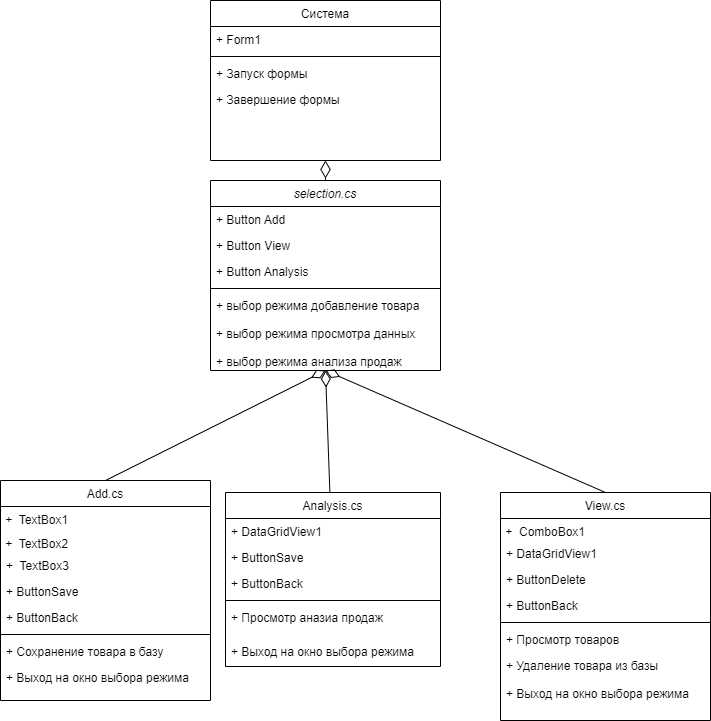

The diagram above was exported from draw.io. Its source (the exported page's mxGraphModel, read from the mxfile embedded in the PNG):
<mxGraphModel dx="1050" dy="621" grid="1" gridSize="10" guides="1" tooltips="1" connect="1" arrows="1" fold="1" page="1" pageScale="1" pageWidth="3300" pageHeight="4681" math="0" shadow="0">
  <root>
    <mxCell id="0" />
    <mxCell id="1" parent="0" />
    <mxCell id="hWAa7mNPxe39QPEimu_L-6" value="selection.cs" style="swimlane;fontStyle=2;align=center;verticalAlign=top;childLayout=stackLayout;horizontal=1;startSize=26;horizontalStack=0;resizeParent=1;resizeLast=0;collapsible=1;marginBottom=0;rounded=0;shadow=0;strokeWidth=1;" vertex="1" parent="1">
      <mxGeometry x="320" y="230" width="230" height="190" as="geometry">
        <mxRectangle x="230" y="140" width="160" height="26" as="alternateBounds" />
      </mxGeometry>
    </mxCell>
    <mxCell id="hWAa7mNPxe39QPEimu_L-7" value="+ Button Add" style="text;align=left;verticalAlign=top;spacingLeft=4;spacingRight=4;overflow=hidden;rotatable=0;points=[[0,0.5],[1,0.5]];portConstraint=eastwest;rounded=0;shadow=0;html=0;" vertex="1" parent="hWAa7mNPxe39QPEimu_L-6">
      <mxGeometry y="26" width="230" height="26" as="geometry" />
    </mxCell>
    <mxCell id="hWAa7mNPxe39QPEimu_L-8" value="+ Button View&#10;" style="text;align=left;verticalAlign=top;spacingLeft=4;spacingRight=4;overflow=hidden;rotatable=0;points=[[0,0.5],[1,0.5]];portConstraint=eastwest;rounded=0;shadow=0;html=0;" vertex="1" parent="hWAa7mNPxe39QPEimu_L-6">
      <mxGeometry y="52" width="230" height="26" as="geometry" />
    </mxCell>
    <mxCell id="hWAa7mNPxe39QPEimu_L-60" value="+ Button Analysis&#10;" style="text;align=left;verticalAlign=top;spacingLeft=4;spacingRight=4;overflow=hidden;rotatable=0;points=[[0,0.5],[1,0.5]];portConstraint=eastwest;rounded=0;shadow=0;html=0;" vertex="1" parent="hWAa7mNPxe39QPEimu_L-6">
      <mxGeometry y="78" width="230" height="26" as="geometry" />
    </mxCell>
    <mxCell id="hWAa7mNPxe39QPEimu_L-9" value="" style="line;html=1;strokeWidth=1;align=left;verticalAlign=middle;spacingTop=-1;spacingLeft=3;spacingRight=3;rotatable=0;labelPosition=right;points=[];portConstraint=eastwest;" vertex="1" parent="hWAa7mNPxe39QPEimu_L-6">
      <mxGeometry y="104" width="230" height="8" as="geometry" />
    </mxCell>
    <mxCell id="hWAa7mNPxe39QPEimu_L-10" value="+ выбор режима добавление товара&#10;&#10;+ выбор режима просмотра данных&#10;&#10;+ выбор режима анализа продаж" style="text;align=left;verticalAlign=top;spacingLeft=4;spacingRight=4;overflow=hidden;rotatable=0;points=[[0,0.5],[1,0.5]];portConstraint=eastwest;" vertex="1" parent="hWAa7mNPxe39QPEimu_L-6">
      <mxGeometry y="112" width="230" height="78" as="geometry" />
    </mxCell>
    <mxCell id="hWAa7mNPxe39QPEimu_L-11" style="rounded=0;orthogonalLoop=1;jettySize=auto;html=1;exitX=0.5;exitY=0;exitDx=0;exitDy=0;endArrow=diamondThin;endFill=0;endSize=13;entryX=0.5;entryY=1;entryDx=0;entryDy=0;" edge="1" parent="1" source="hWAa7mNPxe39QPEimu_L-12" target="hWAa7mNPxe39QPEimu_L-6">
      <mxGeometry relative="1" as="geometry">
        <mxPoint x="440" y="380" as="targetPoint" />
      </mxGeometry>
    </mxCell>
    <mxCell id="hWAa7mNPxe39QPEimu_L-12" value="View.cs" style="swimlane;fontStyle=0;align=center;verticalAlign=top;childLayout=stackLayout;horizontal=1;startSize=26;horizontalStack=0;resizeParent=1;resizeLast=0;collapsible=1;marginBottom=0;rounded=0;shadow=0;strokeWidth=1;" vertex="1" parent="1">
      <mxGeometry x="610" y="542" width="210" height="228" as="geometry">
        <mxRectangle x="340" y="380" width="170" height="26" as="alternateBounds" />
      </mxGeometry>
    </mxCell>
    <mxCell id="hWAa7mNPxe39QPEimu_L-13" value="&lt;span lang=&quot;EN-US&quot; style=&quot;font-size: 9pt;&quot;&gt;&lt;font face=&quot;Helvetica&quot;&gt;&amp;nbsp;+&amp;nbsp; ComboBox1&lt;/font&gt;&lt;/span&gt;" style="text;whiteSpace=wrap;html=1;" vertex="1" parent="hWAa7mNPxe39QPEimu_L-12">
      <mxGeometry y="26" width="210" height="22" as="geometry" />
    </mxCell>
    <mxCell id="hWAa7mNPxe39QPEimu_L-15" value="+ DataGridView1&#10;" style="text;align=left;verticalAlign=top;spacingLeft=4;spacingRight=4;overflow=hidden;rotatable=0;points=[[0,0.5],[1,0.5]];portConstraint=eastwest;" vertex="1" parent="hWAa7mNPxe39QPEimu_L-12">
      <mxGeometry y="48" width="210" height="26" as="geometry" />
    </mxCell>
    <mxCell id="hWAa7mNPxe39QPEimu_L-18" value="+ ButtonDelete" style="text;align=left;verticalAlign=top;spacingLeft=4;spacingRight=4;overflow=hidden;rotatable=0;points=[[0,0.5],[1,0.5]];portConstraint=eastwest;rounded=0;shadow=0;html=0;" vertex="1" parent="hWAa7mNPxe39QPEimu_L-12">
      <mxGeometry y="74" width="210" height="26" as="geometry" />
    </mxCell>
    <mxCell id="hWAa7mNPxe39QPEimu_L-70" value="+ ButtonBack" style="text;align=left;verticalAlign=top;spacingLeft=4;spacingRight=4;overflow=hidden;rotatable=0;points=[[0,0.5],[1,0.5]];portConstraint=eastwest;rounded=0;shadow=0;html=0;" vertex="1" parent="hWAa7mNPxe39QPEimu_L-12">
      <mxGeometry y="100" width="210" height="26" as="geometry" />
    </mxCell>
    <mxCell id="hWAa7mNPxe39QPEimu_L-20" value="" style="line;html=1;strokeWidth=1;align=left;verticalAlign=middle;spacingTop=-1;spacingLeft=3;spacingRight=3;rotatable=0;labelPosition=right;points=[];portConstraint=eastwest;" vertex="1" parent="hWAa7mNPxe39QPEimu_L-12">
      <mxGeometry y="126" width="210" height="8" as="geometry" />
    </mxCell>
    <mxCell id="hWAa7mNPxe39QPEimu_L-22" value="+ Просмотр товаров" style="text;align=left;verticalAlign=top;spacingLeft=4;spacingRight=4;overflow=hidden;rotatable=0;points=[[0,0.5],[1,0.5]];portConstraint=eastwest;fontStyle=0" vertex="1" parent="hWAa7mNPxe39QPEimu_L-12">
      <mxGeometry y="134" width="210" height="26" as="geometry" />
    </mxCell>
    <mxCell id="hWAa7mNPxe39QPEimu_L-23" value="+ Удаление товара из базы" style="text;align=left;verticalAlign=top;spacingLeft=4;spacingRight=4;overflow=hidden;rotatable=0;points=[[0,0.5],[1,0.5]];portConstraint=eastwest;" vertex="1" parent="hWAa7mNPxe39QPEimu_L-12">
      <mxGeometry y="160" width="210" height="28" as="geometry" />
    </mxCell>
    <mxCell id="hWAa7mNPxe39QPEimu_L-66" value="+ Выход на окно выбора режима" style="text;align=left;verticalAlign=top;spacingLeft=4;spacingRight=4;overflow=hidden;rotatable=0;points=[[0,0.5],[1,0.5]];portConstraint=eastwest;" vertex="1" parent="hWAa7mNPxe39QPEimu_L-12">
      <mxGeometry y="188" width="210" height="28" as="geometry" />
    </mxCell>
    <mxCell id="hWAa7mNPxe39QPEimu_L-25" style="edgeStyle=orthogonalEdgeStyle;rounded=0;orthogonalLoop=1;jettySize=auto;html=1;exitX=0.5;exitY=1;exitDx=0;exitDy=0;entryX=0.5;entryY=0;entryDx=0;entryDy=0;endArrow=none;endFill=0;startArrow=diamondThin;startFill=0;endSize=6;startSize=15;" edge="1" parent="1" source="hWAa7mNPxe39QPEimu_L-26" target="hWAa7mNPxe39QPEimu_L-6">
      <mxGeometry relative="1" as="geometry" />
    </mxCell>
    <mxCell id="hWAa7mNPxe39QPEimu_L-26" value="Система" style="swimlane;fontStyle=0;align=center;verticalAlign=top;childLayout=stackLayout;horizontal=1;startSize=26;horizontalStack=0;resizeParent=1;resizeLast=0;collapsible=1;marginBottom=0;rounded=0;shadow=0;strokeWidth=1;" vertex="1" parent="1">
      <mxGeometry x="320" y="50" width="230" height="160" as="geometry">
        <mxRectangle x="508" y="120" width="160" height="26" as="alternateBounds" />
      </mxGeometry>
    </mxCell>
    <mxCell id="hWAa7mNPxe39QPEimu_L-27" value="+ Form1" style="text;align=left;verticalAlign=top;spacingLeft=4;spacingRight=4;overflow=hidden;rotatable=0;points=[[0,0.5],[1,0.5]];portConstraint=eastwest;" vertex="1" parent="hWAa7mNPxe39QPEimu_L-26">
      <mxGeometry y="26" width="230" height="26" as="geometry" />
    </mxCell>
    <mxCell id="hWAa7mNPxe39QPEimu_L-28" value="" style="line;html=1;strokeWidth=1;align=left;verticalAlign=middle;spacingTop=-1;spacingLeft=3;spacingRight=3;rotatable=0;labelPosition=right;points=[];portConstraint=eastwest;" vertex="1" parent="hWAa7mNPxe39QPEimu_L-26">
      <mxGeometry y="52" width="230" height="8" as="geometry" />
    </mxCell>
    <mxCell id="hWAa7mNPxe39QPEimu_L-29" value="+ Запуск формы" style="text;align=left;verticalAlign=top;spacingLeft=4;spacingRight=4;overflow=hidden;rotatable=0;points=[[0,0.5],[1,0.5]];portConstraint=eastwest;" vertex="1" parent="hWAa7mNPxe39QPEimu_L-26">
      <mxGeometry y="60" width="230" height="26" as="geometry" />
    </mxCell>
    <mxCell id="hWAa7mNPxe39QPEimu_L-30" value="+ Завершение формы" style="text;align=left;verticalAlign=top;spacingLeft=4;spacingRight=4;overflow=hidden;rotatable=0;points=[[0,0.5],[1,0.5]];portConstraint=eastwest;" vertex="1" parent="hWAa7mNPxe39QPEimu_L-26">
      <mxGeometry y="86" width="230" height="26" as="geometry" />
    </mxCell>
    <mxCell id="hWAa7mNPxe39QPEimu_L-31" style="rounded=0;orthogonalLoop=1;jettySize=auto;html=1;exitX=0.5;exitY=0;exitDx=0;exitDy=0;endArrow=diamondThin;endFill=0;endSize=13;entryX=0.5;entryY=1;entryDx=0;entryDy=0;" edge="1" parent="1" source="hWAa7mNPxe39QPEimu_L-32" target="hWAa7mNPxe39QPEimu_L-6">
      <mxGeometry relative="1" as="geometry">
        <mxPoint x="440" y="380" as="targetPoint" />
      </mxGeometry>
    </mxCell>
    <mxCell id="hWAa7mNPxe39QPEimu_L-32" value="Add.cs" style="swimlane;fontStyle=0;align=center;verticalAlign=top;childLayout=stackLayout;horizontal=1;startSize=26;horizontalStack=0;resizeParent=1;resizeLast=0;collapsible=1;marginBottom=0;rounded=0;shadow=0;strokeWidth=1;" vertex="1" parent="1">
      <mxGeometry x="110" y="530" width="210" height="220" as="geometry">
        <mxRectangle x="130" y="380" width="160" height="26" as="alternateBounds" />
      </mxGeometry>
    </mxCell>
    <mxCell id="hWAa7mNPxe39QPEimu_L-33" value="&lt;span lang=&quot;EN-US&quot; style=&quot;font-size: 9pt;&quot;&gt;&lt;font face=&quot;Helvetica&quot;&gt;&amp;nbsp;+&amp;nbsp; TextBox1&lt;/font&gt;&lt;/span&gt;" style="text;whiteSpace=wrap;html=1;" vertex="1" parent="hWAa7mNPxe39QPEimu_L-32">
      <mxGeometry y="26" width="210" height="24" as="geometry" />
    </mxCell>
    <mxCell id="hWAa7mNPxe39QPEimu_L-34" value="&lt;span lang=&quot;EN-US&quot; style=&quot;font-size: 9pt;&quot;&gt;&lt;font face=&quot;Helvetica&quot;&gt;&amp;nbsp;+&amp;nbsp; TextBox2&lt;/font&gt;&lt;/span&gt;" style="text;whiteSpace=wrap;html=1;" vertex="1" parent="hWAa7mNPxe39QPEimu_L-32">
      <mxGeometry y="50" width="210" height="22" as="geometry" />
    </mxCell>
    <mxCell id="hWAa7mNPxe39QPEimu_L-35" value="+  TextBox3" style="text;align=left;verticalAlign=top;spacingLeft=4;spacingRight=4;overflow=hidden;rotatable=0;points=[[0,0.5],[1,0.5]];portConstraint=eastwest;" vertex="1" parent="hWAa7mNPxe39QPEimu_L-32">
      <mxGeometry y="72" width="210" height="26" as="geometry" />
    </mxCell>
    <mxCell id="hWAa7mNPxe39QPEimu_L-39" value="+ ButtonSave" style="text;align=left;verticalAlign=top;spacingLeft=4;spacingRight=4;overflow=hidden;rotatable=0;points=[[0,0.5],[1,0.5]];portConstraint=eastwest;rounded=0;shadow=0;html=0;" vertex="1" parent="hWAa7mNPxe39QPEimu_L-32">
      <mxGeometry y="98" width="210" height="26" as="geometry" />
    </mxCell>
    <mxCell id="hWAa7mNPxe39QPEimu_L-69" value="+ ButtonBack" style="text;align=left;verticalAlign=top;spacingLeft=4;spacingRight=4;overflow=hidden;rotatable=0;points=[[0,0.5],[1,0.5]];portConstraint=eastwest;rounded=0;shadow=0;html=0;" vertex="1" parent="hWAa7mNPxe39QPEimu_L-32">
      <mxGeometry y="124" width="210" height="26" as="geometry" />
    </mxCell>
    <mxCell id="hWAa7mNPxe39QPEimu_L-40" value="" style="line;html=1;strokeWidth=1;align=left;verticalAlign=middle;spacingTop=-1;spacingLeft=3;spacingRight=3;rotatable=0;labelPosition=right;points=[];portConstraint=eastwest;" vertex="1" parent="hWAa7mNPxe39QPEimu_L-32">
      <mxGeometry y="150" width="210" height="8" as="geometry" />
    </mxCell>
    <mxCell id="hWAa7mNPxe39QPEimu_L-44" value="+ Сохранение товара в базу" style="text;align=left;verticalAlign=top;spacingLeft=4;spacingRight=4;overflow=hidden;rotatable=0;points=[[0,0.5],[1,0.5]];portConstraint=eastwest;fontStyle=0" vertex="1" parent="hWAa7mNPxe39QPEimu_L-32">
      <mxGeometry y="158" width="210" height="26" as="geometry" />
    </mxCell>
    <mxCell id="hWAa7mNPxe39QPEimu_L-67" value="+ Выход на окно выбора режима" style="text;align=left;verticalAlign=top;spacingLeft=4;spacingRight=4;overflow=hidden;rotatable=0;points=[[0,0.5],[1,0.5]];portConstraint=eastwest;" vertex="1" parent="hWAa7mNPxe39QPEimu_L-32">
      <mxGeometry y="184" width="210" height="28" as="geometry" />
    </mxCell>
    <mxCell id="hWAa7mNPxe39QPEimu_L-59" style="rounded=0;orthogonalLoop=1;jettySize=auto;html=1;endArrow=diamondThin;endFill=0;startSize=11;endSize=14;" edge="1" parent="1" source="hWAa7mNPxe39QPEimu_L-46">
      <mxGeometry relative="1" as="geometry">
        <mxPoint x="435" y="420" as="targetPoint" />
      </mxGeometry>
    </mxCell>
    <mxCell id="hWAa7mNPxe39QPEimu_L-46" value="Analysis.cs" style="swimlane;fontStyle=0;align=center;verticalAlign=top;childLayout=stackLayout;horizontal=1;startSize=26;horizontalStack=0;resizeParent=1;resizeLast=0;collapsible=1;marginBottom=0;rounded=0;shadow=0;strokeWidth=1;" vertex="1" parent="1">
      <mxGeometry x="335" y="542" width="215" height="174" as="geometry">
        <mxRectangle x="130" y="380" width="160" height="26" as="alternateBounds" />
      </mxGeometry>
    </mxCell>
    <mxCell id="hWAa7mNPxe39QPEimu_L-50" value="+ DataGridView1&#10;" style="text;align=left;verticalAlign=top;spacingLeft=4;spacingRight=4;overflow=hidden;rotatable=0;points=[[0,0.5],[1,0.5]];portConstraint=eastwest;" vertex="1" parent="hWAa7mNPxe39QPEimu_L-46">
      <mxGeometry y="26" width="215" height="26" as="geometry" />
    </mxCell>
    <mxCell id="hWAa7mNPxe39QPEimu_L-63" value="+ ButtonSave" style="text;align=left;verticalAlign=top;spacingLeft=4;spacingRight=4;overflow=hidden;rotatable=0;points=[[0,0.5],[1,0.5]];portConstraint=eastwest;rounded=0;shadow=0;html=0;" vertex="1" parent="hWAa7mNPxe39QPEimu_L-46">
      <mxGeometry y="52" width="215" height="26" as="geometry" />
    </mxCell>
    <mxCell id="hWAa7mNPxe39QPEimu_L-68" value="+ ButtonBack" style="text;align=left;verticalAlign=top;spacingLeft=4;spacingRight=4;overflow=hidden;rotatable=0;points=[[0,0.5],[1,0.5]];portConstraint=eastwest;rounded=0;shadow=0;html=0;" vertex="1" parent="hWAa7mNPxe39QPEimu_L-46">
      <mxGeometry y="78" width="215" height="26" as="geometry" />
    </mxCell>
    <mxCell id="hWAa7mNPxe39QPEimu_L-54" value="" style="line;html=1;strokeWidth=1;align=left;verticalAlign=middle;spacingTop=-1;spacingLeft=3;spacingRight=3;rotatable=0;labelPosition=right;points=[];portConstraint=eastwest;" vertex="1" parent="hWAa7mNPxe39QPEimu_L-46">
      <mxGeometry y="104" width="215" height="8" as="geometry" />
    </mxCell>
    <mxCell id="hWAa7mNPxe39QPEimu_L-56" value="+ Просмотр аназиа продаж" style="text;align=left;verticalAlign=top;spacingLeft=4;spacingRight=4;overflow=hidden;rotatable=0;points=[[0,0.5],[1,0.5]];portConstraint=eastwest;fontStyle=0" vertex="1" parent="hWAa7mNPxe39QPEimu_L-46">
      <mxGeometry y="112" width="215" height="34" as="geometry" />
    </mxCell>
    <mxCell id="hWAa7mNPxe39QPEimu_L-65" value="+ Выход на окно выбора режима" style="text;align=left;verticalAlign=top;spacingLeft=4;spacingRight=4;overflow=hidden;rotatable=0;points=[[0,0.5],[1,0.5]];portConstraint=eastwest;" vertex="1" parent="hWAa7mNPxe39QPEimu_L-46">
      <mxGeometry y="146" width="215" height="28" as="geometry" />
    </mxCell>
  </root>
</mxGraphModel>